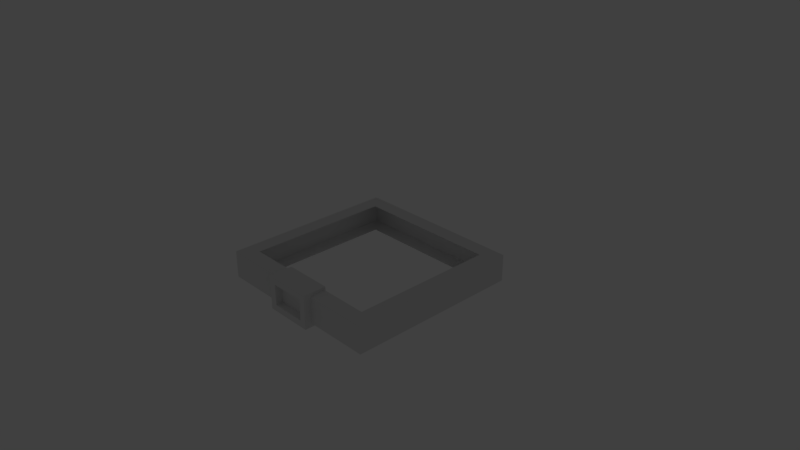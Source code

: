 # Source: Clothes.blend  (saved by Blender 2.79.0; exported with 4.5.12 LTS)
import bpy
from mathutils import Matrix  # noqa: F401  (used for matrix-valued properties, if any)

bpy.ops.wm.read_factory_settings(use_empty=True)
scene = bpy.context.scene
scene.name = 'Scene'

# ---- collections
col_collection_1 = bpy.data.collections.new('Collection 1'); scene.collection.children.link(col_collection_1)
col_collection_1.hide_render = True
col_collection_1.hide_viewport = True
col_collection_2 = bpy.data.collections.new('Collection 2'); scene.collection.children.link(col_collection_2)

# ---- materials (node trees are filled in below, after node groups)
mat_ninja_belt = bpy.data.materials.new('Ninja Belt')
mat_ninja_belt.alpha_threshold = 0.0
mat_ninja_belt.diffuse_color = (0.8, 0.2854, 0.1895, 1.0)
mat_ninja_belt.roughness = 0.5
mat_ninja_belt.line_color = (0.0, 0.0, 0.0, 1.0)
mat_work_belt = bpy.data.materials.new('Work Belt')
mat_work_belt.alpha_threshold = 0.0
mat_work_belt.diffuse_color = (0.08984, 0.03589, 0.02527, 1.0)
mat_work_belt.roughness = 0.5
mat_work_belt.line_color = (0.0, 0.0, 0.0, 1.0)
mat_clip = bpy.data.materials.new('Clip')
mat_clip.alpha_threshold = 0.0
mat_clip.diffuse_color = (0.8, 0.6103, 0.127, 1.0)
mat_clip.roughness = 0.5

# ---- material node trees
mat_ninja_belt.use_nodes = True; mat_ninja_belt.node_tree.nodes.clear()
_N = mat_ninja_belt.node_tree.nodes; _L = mat_ninja_belt.node_tree.links
n0 = _N.new('ShaderNodeOutputMaterial'); n0.name = 'Material Output'; n0.location = (300, 300)
n1 = _N.new('ShaderNodeBsdfDiffuse'); n1.name = 'Diffuse BSDF'; n1.location = (10, 300)
_L.new(n1.outputs[0], n0.inputs[0])
n0.is_active_output = True
mat_work_belt.use_nodes = True; mat_work_belt.node_tree.nodes.clear()
_N = mat_work_belt.node_tree.nodes; _L = mat_work_belt.node_tree.links
n0 = _N.new('ShaderNodeOutputMaterial'); n0.name = 'Material Output'; n0.location = (300, 300)
n1 = _N.new('ShaderNodeBsdfDiffuse'); n1.name = 'Diffuse BSDF'; n1.location = (10, 300)
_L.new(n1.outputs[0], n0.inputs[0])
n0.is_active_output = True
mat_clip.use_nodes = True; mat_clip.node_tree.nodes.clear()
_N = mat_clip.node_tree.nodes; _L = mat_clip.node_tree.links
n0 = _N.new('ShaderNodeOutputMaterial'); n0.name = 'Material Output'; n0.location = (300, 300)
n1 = _N.new('ShaderNodeBsdfDiffuse'); n1.name = 'Diffuse BSDF'; n1.location = (10, 300)
_L.new(n1.outputs[0], n0.inputs[0])
n0.is_active_output = True

# ---- world
world_world = bpy.data.worlds.new('World'); scene.world = world_world
world_world.color = (0.05088, 0.05088, 0.05088)
world_world.use_sun_shadow = False
world_world.sun_shadow_jitter_overblur = 0.0
world_world.cycles.sampling_method = 'MANUAL'

# ---- cameras
cam_camera = bpy.data.cameras.new('Camera')
cam_camera.clip_end = 100.0
cam_camera.lens = 35.0
cam_camera.sensor_width = 32.0
cam_camera.sensor_height = 18.0
cam_camera.ortho_scale = 7.314
cam_camera.dof.focus_distance = 0.0

# ---- lights
light_lamp = bpy.data.lights.new('Lamp', 'POINT')
light_lamp.transmission_factor = 0.0
light_lamp.cutoff_distance = 30.0
light_lamp.energy = 100.0
light_lamp.shadow_buffer_clip_start = 1.001
light_lamp.shadow_soft_size = 0.1
light_lamp.shadow_maximum_resolution = 0.006
light_lamp.use_absolute_resolution = True

# ---- meshes
me_cube = bpy.data.meshes.new('Cube')
me_cube.from_pydata([(-1.216, 1.216, 0.008007), (-1.216, -1.216, 0.008007), (1.216, -1.216, 0.008007), (1.216, 1.216, 0.008007), (-1.216, 1.216, -0.3648), (-1.216, -1.216, -0.3648), (1.216, -1.216, -0.3648), (1.216, 1.216, -0.3648), (1.0, 1.0, -0.3648), (1.0, -1.0, -0.3648), (-1.0, -1.0, -0.3648), (-1.0, 1.0, -0.3648), (1.0, 1.0, 0.008007), (1.0, -1.0, 0.008007), (-1.0, -1.0, 0.008007), (-1.0, 1.0, 0.008007), (-0.3328, -1.315, -0.4114), (-0.3328, -1.315, 0.05462), (-0.3328, -0.9913, -0.4114), (-0.3328, -0.9913, 0.05462), (0.3328, -1.315, -0.4114), (0.3328, -1.315, 0.05462), (0.3328, -0.9913, -0.4114), (0.3328, -0.9913, 0.05462), (-0.496, -1.354, -0.8769), (-0.2117, -1.231, -0.3269), (-0.4926, -1.239, -0.8807), (-0.2078, -1.084, -0.3281), (-0.2818, -1.383, -0.9575), (-0.2781, -1.271, -0.9605), (-0.3934, -1.287, -0.7083), (-0.2979, -1.246, -0.5239), (-0.2943, -1.11, -0.5274), (-0.39, -1.162, -0.7127), (-0.0816, -1.126, -0.6135), (-0.1773, -1.187, -0.8001), (-0.08528, -1.258, -0.6092), (-0.1807, -1.308, -0.7947), (0.485, -1.354, -0.9174), (0.2096, -1.231, -0.3239), (0.4819, -1.239, -0.9214), (0.2057, -1.084, -0.3252), (0.2868, -1.383, -1.015), (-2.98e-07, -1.234, -0.4013), (0.2835, -1.271, -1.018), (-2.98e-07, -1.091, -0.4028), (0.3858, -1.287, -0.7591), (0.2932, -1.246, -0.5462), (0.2896, -1.11, -0.5488), (0.3826, -1.162, -0.7637), (0.08423, -1.126, -0.635), (0.181, -1.187, -0.8572), (0.08773, -1.258, -0.6319), (0.1842, -1.308, -0.8527)], [], [(11, 10, 5, 4), (6, 2, 1, 5), (7, 3, 2, 6), (5, 1, 0, 4), (3, 7, 4, 0), (9, 8, 7, 6), (20, 21, 17, 16), (8, 11, 4, 7), (14, 15, 0, 1), (13, 14, 1, 2), (12, 13, 2, 3), (22, 23, 21, 20), (16, 17, 19, 18), (15, 12, 3, 0), (10, 9, 6, 5), (18, 22, 20, 16), (23, 19, 17, 21), (31, 25, 27, 32), (32, 27, 45, 34), (34, 45, 43, 36), (36, 43, 25, 31), (26, 29, 28, 24), (45, 27, 25, 43), (28, 37, 30, 24), (37, 36, 31, 30), (29, 35, 37, 28), (35, 34, 36, 37), (26, 33, 35, 29), (33, 32, 34, 35), (24, 30, 33, 26), (30, 31, 32, 33), (47, 48, 41, 39), (48, 50, 45, 41), (50, 52, 43, 45), (52, 47, 39, 43), (40, 38, 42, 44), (45, 43, 39, 41), (42, 38, 46, 53), (53, 46, 47, 52), (44, 42, 53, 51), (51, 53, 52, 50), (40, 44, 51, 49), (49, 51, 50, 48), (38, 40, 49, 46), (46, 49, 48, 47)])
me_cube.materials.append(mat_ninja_belt)
me_cube.use_remesh_preserve_volume = False
me_cube.use_remesh_preserve_attributes = False
me_cube.use_mirror_vertex_groups = False
me_cube.update()
me_cube_002 = bpy.data.meshes.new('Cube.002')
me_cube_002.from_pydata([(-1.216, 1.216, 0.008007), (-1.216, -1.216, 0.008007), (1.216, -1.216, 0.008007), (1.216, 1.216, 0.008007), (-1.216, 1.216, -0.3648), (-1.216, -1.216, -0.3648), (1.216, -1.216, -0.3648), (1.216, 1.216, -0.3648), (1.0, 1.0, -0.3648), (1.0, -1.0, -0.3648), (-1.0, -1.0, -0.3648), (-1.0, 1.0, -0.3648), (1.0, 1.0, 0.008007), (1.0, -1.0, 0.008007), (-1.0, -1.0, 0.008007), (-1.0, 1.0, 0.008007), (-0.2416, -1.315, -0.3202), (-0.2416, -1.315, -0.03658), (-0.3328, -0.9913, -0.4114), (-0.3328, -0.9913, 0.05462), (0.2416, -1.315, -0.3202), (0.2416, -1.315, -0.03658), (0.3328, -0.9913, -0.4114), (0.3328, -0.9913, 0.05462), (-0.3328, -1.315, -0.4114), (-0.3328, -1.315, 0.05462), (0.3328, -1.315, 0.05462), (0.3328, -1.315, -0.4114), (-0.2416, -1.092, -0.3202), (-0.2416, -1.092, -0.03658), (0.2416, -1.092, -0.3202), (0.2416, -1.092, -0.03658)], [], [(11, 10, 5, 4), (6, 2, 1, 5), (7, 3, 2, 6), (5, 1, 0, 4), (3, 7, 4, 0), (9, 8, 7, 6), (16, 20, 30, 28), (8, 11, 4, 7), (14, 15, 0, 1), (13, 14, 1, 2), (12, 13, 2, 3), (22, 23, 26, 27), (24, 25, 19, 18), (15, 12, 3, 0), (10, 9, 6, 5), (18, 22, 27, 24), (23, 19, 25, 26), (16, 17, 25, 24), (21, 20, 27, 26), (20, 16, 24, 27), (17, 21, 26, 25), (17, 16, 28, 29), (21, 17, 29, 31), (20, 21, 31, 30)])
me_cube_002.polygons.foreach_set('material_index', [0, 0, 0, 0, 0, 0, 1, 0, 0, 0, 0, 1, 1, 0, 0, 1, 1, 1, 1, 1, 1, 1, 1, 1])
me_cube_002.materials.append(mat_work_belt)
me_cube_002.materials.append(mat_clip)
me_cube_002.use_remesh_preserve_volume = False
me_cube_002.use_remesh_preserve_attributes = False
me_cube_002.use_mirror_vertex_groups = False
me_cube_002.update()

# ---- objects
ob_ninja_belt = bpy.data.objects.new('Ninja Belt', me_cube)
ob_lamp = bpy.data.objects.new('Lamp', light_lamp)
ob_camera = bpy.data.objects.new('Camera', cam_camera)
ob_work_belt = bpy.data.objects.new('Work Belt', me_cube_002)

# ---- transforms, parenting, visibility, modifiers, constraints
ob_ninja_belt.location = (0.0, 0.0, 0.0)
ob_ninja_belt.lock_rotations_4d = False
ob_ninja_belt.empty_display_type = 'ARROWS'
ob_ninja_belt.lineart.crease_threshold = 0.0
ob_lamp.location = (4.076, 1.005, 5.904)
ob_lamp.rotation_euler = (0.6503, 0.05522, 1.866)
ob_lamp.lock_rotations_4d = False
ob_lamp.empty_display_type = 'ARROWS'
ob_lamp.color = (0.0, 0.0, 0.0, 0.0)
ob_lamp.lineart.crease_threshold = 0.0
ob_camera.location = (7.481, -6.508, 5.344)
ob_camera.rotation_euler = (1.109, 0.0, 0.8149)
ob_camera.lock_rotations_4d = False
ob_camera.empty_display_type = 'ARROWS'
ob_camera.color = (0.0, 0.0, 0.0, 0.0)
ob_camera.display_type = 'WIRE'
ob_camera.lineart.crease_threshold = 0.0
ob_work_belt.location = (0.0, 0.0, 0.0)
ob_work_belt.lock_rotations_4d = False
ob_work_belt.empty_display_type = 'ARROWS'
ob_work_belt.lineart.crease_threshold = 0.0

# ---- collection membership
col_collection_1.objects.link(ob_ninja_belt)
col_collection_1.objects.link(ob_lamp)
col_collection_1.objects.link(ob_camera)
col_collection_2.objects.link(ob_work_belt)

# ---- scene / render settings (as saved in the file)
scene.camera = ob_camera
scene.frame_start = 1; scene.frame_end = 250; scene.frame_set(1)
scene.render.engine = 'CYCLES'
scene.render.resolution_percentage = 50
scene.render.dither_intensity = 0.0
scene.cycles.use_denoising = False
scene.cycles.samples = 128
scene.cycles.sampling_pattern = 'TABULATED_SOBOL'
scene.cycles.use_adaptive_sampling = False
scene.cycles.use_light_tree = False
scene.cycles.blur_glossy = 0.0
scene.cycles.sample_clamp_indirect = 0.0
scene.view_settings.view_transform = 'Standard'
bpy.context.view_layer.update()
